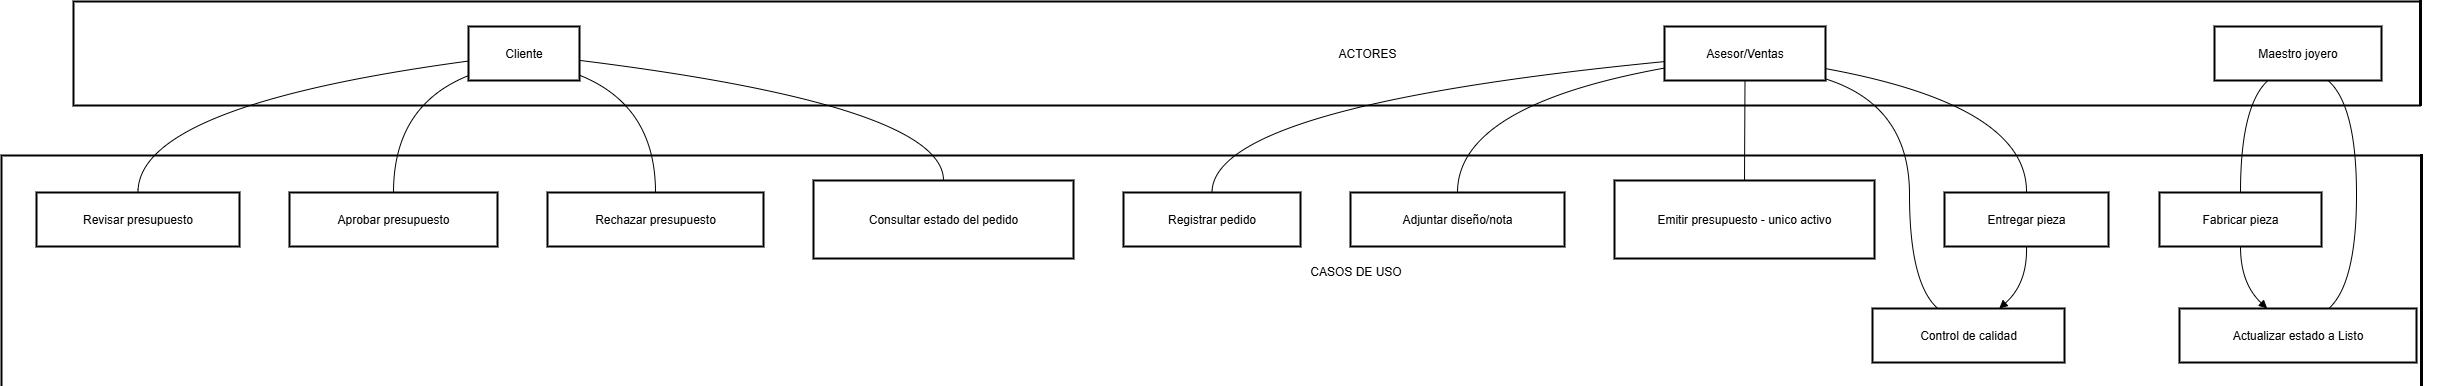

The diagram above was exported from draw.io. Its source (the exported page's mxGraphModel, read from the mxfile embedded in the PNG):
<mxGraphModel dx="4897" dy="2153" grid="1" gridSize="10" guides="1" tooltips="1" connect="1" arrows="1" fold="1" page="1" pageScale="1" pageWidth="850" pageHeight="1100" math="0" shadow="0" adaptiveColors="none">
  <root>
    <mxCell id="0" />
    <mxCell id="1" parent="0" />
    <mxCell id="8YsbSZnAahwuwGpWKF4i-33" value="CASOS DE USO" style="whiteSpace=wrap;strokeWidth=2;" vertex="1" parent="1">
      <mxGeometry x="-530" y="494" width="2709" height="232" as="geometry" />
    </mxCell>
    <mxCell id="8YsbSZnAahwuwGpWKF4i-34" value="ACTORES" style="whiteSpace=wrap;strokeWidth=2;" vertex="1" parent="1">
      <mxGeometry x="-458" y="340" width="2588" height="104" as="geometry" />
    </mxCell>
    <mxCell id="8YsbSZnAahwuwGpWKF4i-35" value="Cliente" style="whiteSpace=wrap;strokeWidth=2;" vertex="1" parent="1">
      <mxGeometry x="-63" y="365" width="111" height="54" as="geometry" />
    </mxCell>
    <mxCell id="8YsbSZnAahwuwGpWKF4i-36" value="Asesor/Ventas" style="whiteSpace=wrap;strokeWidth=2;" vertex="1" parent="1">
      <mxGeometry x="1133" y="365" width="161" height="54" as="geometry" />
    </mxCell>
    <mxCell id="8YsbSZnAahwuwGpWKF4i-37" value="Maestro joyero" style="whiteSpace=wrap;strokeWidth=2;" vertex="1" parent="1">
      <mxGeometry x="1683" y="365" width="167" height="54" as="geometry" />
    </mxCell>
    <mxCell id="8YsbSZnAahwuwGpWKF4i-38" value="Administrador" style="whiteSpace=wrap;strokeWidth=2;" vertex="1" parent="1">
      <mxGeometry x="1934" y="365" width="161" height="54" as="geometry" />
    </mxCell>
    <mxCell id="8YsbSZnAahwuwGpWKF4i-39" value="Registrar pedido" style="whiteSpace=wrap;strokeWidth=2;" vertex="1" parent="1">
      <mxGeometry x="592" y="531" width="177" height="54" as="geometry" />
    </mxCell>
    <mxCell id="8YsbSZnAahwuwGpWKF4i-40" value="Adjuntar diseño/nota" style="whiteSpace=wrap;strokeWidth=2;" vertex="1" parent="1">
      <mxGeometry x="819" y="531" width="214" height="54" as="geometry" />
    </mxCell>
    <mxCell id="8YsbSZnAahwuwGpWKF4i-41" value="Emitir presupuesto - unico activo" style="whiteSpace=wrap;strokeWidth=2;" vertex="1" parent="1">
      <mxGeometry x="1083" y="519" width="260" height="78" as="geometry" />
    </mxCell>
    <mxCell id="8YsbSZnAahwuwGpWKF4i-42" value="Revisar presupuesto" style="whiteSpace=wrap;strokeWidth=2;" vertex="1" parent="1">
      <mxGeometry x="-495" y="531" width="203" height="54" as="geometry" />
    </mxCell>
    <mxCell id="8YsbSZnAahwuwGpWKF4i-43" value="Aprobar presupuesto" style="whiteSpace=wrap;strokeWidth=2;" vertex="1" parent="1">
      <mxGeometry x="-242" y="531" width="208" height="54" as="geometry" />
    </mxCell>
    <mxCell id="8YsbSZnAahwuwGpWKF4i-44" value="Rechazar presupuesto" style="whiteSpace=wrap;strokeWidth=2;" vertex="1" parent="1">
      <mxGeometry x="16" y="531" width="216" height="54" as="geometry" />
    </mxCell>
    <mxCell id="8YsbSZnAahwuwGpWKF4i-45" value="Fabricar pieza" style="whiteSpace=wrap;strokeWidth=2;" vertex="1" parent="1">
      <mxGeometry x="1628" y="531" width="162" height="54" as="geometry" />
    </mxCell>
    <mxCell id="8YsbSZnAahwuwGpWKF4i-46" value="Actualizar estado a Listo" style="whiteSpace=wrap;strokeWidth=2;" vertex="1" parent="1">
      <mxGeometry x="1648" y="647" width="237" height="54" as="geometry" />
    </mxCell>
    <mxCell id="8YsbSZnAahwuwGpWKF4i-47" value="Control de calidad" style="whiteSpace=wrap;strokeWidth=2;" vertex="1" parent="1">
      <mxGeometry x="1341" y="647" width="192" height="54" as="geometry" />
    </mxCell>
    <mxCell id="8YsbSZnAahwuwGpWKF4i-48" value="Entregar pieza" style="whiteSpace=wrap;strokeWidth=2;" vertex="1" parent="1">
      <mxGeometry x="1413" y="531" width="164" height="54" as="geometry" />
    </mxCell>
    <mxCell id="8YsbSZnAahwuwGpWKF4i-49" value="Consultar estado del pedido" style="whiteSpace=wrap;strokeWidth=2;" vertex="1" parent="1">
      <mxGeometry x="282" y="519" width="260" height="78" as="geometry" />
    </mxCell>
    <mxCell id="8YsbSZnAahwuwGpWKF4i-50" value="Gestionar usuarios y catalogos" style="whiteSpace=wrap;strokeWidth=2;" vertex="1" parent="1">
      <mxGeometry x="1884" y="519" width="260" height="78" as="geometry" />
    </mxCell>
    <mxCell id="8YsbSZnAahwuwGpWKF4i-51" value="" style="curved=1;startArrow=none;endArrow=none;exitX=0;exitY=0.64;entryX=0.5;entryY=0;rounded=0;" edge="1" parent="1" source="8YsbSZnAahwuwGpWKF4i-35" target="8YsbSZnAahwuwGpWKF4i-42">
      <mxGeometry relative="1" as="geometry">
        <Array as="points">
          <mxPoint x="-394" y="444" />
        </Array>
      </mxGeometry>
    </mxCell>
    <mxCell id="8YsbSZnAahwuwGpWKF4i-52" value="" style="curved=1;startArrow=none;endArrow=none;exitX=0;exitY=0.91;entryX=0.5;entryY=0;rounded=0;" edge="1" parent="1" source="8YsbSZnAahwuwGpWKF4i-35" target="8YsbSZnAahwuwGpWKF4i-43">
      <mxGeometry relative="1" as="geometry">
        <Array as="points">
          <mxPoint x="-138" y="444" />
        </Array>
      </mxGeometry>
    </mxCell>
    <mxCell id="8YsbSZnAahwuwGpWKF4i-53" value="" style="curved=1;startArrow=none;endArrow=none;exitX=1.01;exitY=0.91;entryX=0.5;entryY=0;rounded=0;" edge="1" parent="1" source="8YsbSZnAahwuwGpWKF4i-35" target="8YsbSZnAahwuwGpWKF4i-44">
      <mxGeometry relative="1" as="geometry">
        <Array as="points">
          <mxPoint x="124" y="444" />
        </Array>
      </mxGeometry>
    </mxCell>
    <mxCell id="8YsbSZnAahwuwGpWKF4i-54" value="" style="curved=1;startArrow=none;endArrow=none;exitX=1.01;exitY=0.63;entryX=0.5;entryY=0;rounded=0;" edge="1" parent="1" source="8YsbSZnAahwuwGpWKF4i-35" target="8YsbSZnAahwuwGpWKF4i-49">
      <mxGeometry relative="1" as="geometry">
        <Array as="points">
          <mxPoint x="412" y="444" />
        </Array>
      </mxGeometry>
    </mxCell>
    <mxCell id="8YsbSZnAahwuwGpWKF4i-55" value="" style="curved=1;startArrow=none;endArrow=none;exitX=0;exitY=0.65;entryX=0.5;entryY=0;rounded=0;" edge="1" parent="1" source="8YsbSZnAahwuwGpWKF4i-36" target="8YsbSZnAahwuwGpWKF4i-39">
      <mxGeometry relative="1" as="geometry">
        <Array as="points">
          <mxPoint x="681" y="444" />
        </Array>
      </mxGeometry>
    </mxCell>
    <mxCell id="8YsbSZnAahwuwGpWKF4i-56" value="" style="curved=1;startArrow=none;endArrow=none;exitX=0;exitY=0.77;entryX=0.5;entryY=0;rounded=0;" edge="1" parent="1" source="8YsbSZnAahwuwGpWKF4i-36" target="8YsbSZnAahwuwGpWKF4i-40">
      <mxGeometry relative="1" as="geometry">
        <Array as="points">
          <mxPoint x="926" y="444" />
        </Array>
      </mxGeometry>
    </mxCell>
    <mxCell id="8YsbSZnAahwuwGpWKF4i-57" value="" style="curved=1;startArrow=none;endArrow=none;exitX=0.5;exitY=1;entryX=0.5;entryY=0;rounded=0;" edge="1" parent="1" source="8YsbSZnAahwuwGpWKF4i-36" target="8YsbSZnAahwuwGpWKF4i-41">
      <mxGeometry relative="1" as="geometry">
        <Array as="points" />
      </mxGeometry>
    </mxCell>
    <mxCell id="8YsbSZnAahwuwGpWKF4i-58" value="" style="curved=1;startArrow=none;endArrow=none;exitX=1;exitY=0.97;entryX=0.34;entryY=0;rounded=0;" edge="1" parent="1" source="8YsbSZnAahwuwGpWKF4i-36" target="8YsbSZnAahwuwGpWKF4i-47">
      <mxGeometry relative="1" as="geometry">
        <Array as="points">
          <mxPoint x="1378" y="444" />
          <mxPoint x="1378" y="622" />
        </Array>
      </mxGeometry>
    </mxCell>
    <mxCell id="8YsbSZnAahwuwGpWKF4i-59" value="" style="curved=1;startArrow=none;endArrow=none;exitX=1;exitY=0.78;entryX=0.5;entryY=0;rounded=0;" edge="1" parent="1" source="8YsbSZnAahwuwGpWKF4i-36" target="8YsbSZnAahwuwGpWKF4i-48">
      <mxGeometry relative="1" as="geometry">
        <Array as="points">
          <mxPoint x="1496" y="444" />
        </Array>
      </mxGeometry>
    </mxCell>
    <mxCell id="8YsbSZnAahwuwGpWKF4i-60" value="" style="curved=1;startArrow=none;endArrow=none;exitX=0.32;exitY=1;entryX=0.5;entryY=0;rounded=0;" edge="1" parent="1" source="8YsbSZnAahwuwGpWKF4i-37" target="8YsbSZnAahwuwGpWKF4i-45">
      <mxGeometry relative="1" as="geometry">
        <Array as="points">
          <mxPoint x="1709" y="444" />
        </Array>
      </mxGeometry>
    </mxCell>
    <mxCell id="8YsbSZnAahwuwGpWKF4i-61" value="" style="curved=1;startArrow=none;endArrow=none;exitX=0.68;exitY=1;entryX=0.63;entryY=0;rounded=0;" edge="1" parent="1" source="8YsbSZnAahwuwGpWKF4i-37" target="8YsbSZnAahwuwGpWKF4i-46">
      <mxGeometry relative="1" as="geometry">
        <Array as="points">
          <mxPoint x="1825" y="444" />
          <mxPoint x="1825" y="622" />
        </Array>
      </mxGeometry>
    </mxCell>
    <mxCell id="8YsbSZnAahwuwGpWKF4i-62" value="" style="curved=1;startArrow=none;endArrow=none;exitX=0.5;exitY=1;entryX=0.5;entryY=0;rounded=0;" edge="1" parent="1" source="8YsbSZnAahwuwGpWKF4i-38" target="8YsbSZnAahwuwGpWKF4i-50">
      <mxGeometry relative="1" as="geometry">
        <Array as="points" />
      </mxGeometry>
    </mxCell>
    <mxCell id="8YsbSZnAahwuwGpWKF4i-63" value="" style="curved=1;startArrow=none;endArrow=block;exitX=0.5;exitY=1;entryX=0.37;entryY=0;rounded=0;" edge="1" parent="1" source="8YsbSZnAahwuwGpWKF4i-45" target="8YsbSZnAahwuwGpWKF4i-46">
      <mxGeometry relative="1" as="geometry">
        <Array as="points">
          <mxPoint x="1709" y="622" />
        </Array>
      </mxGeometry>
    </mxCell>
    <mxCell id="8YsbSZnAahwuwGpWKF4i-64" value="" style="curved=1;startArrow=none;endArrow=block;exitX=0.5;exitY=1;entryX=0.66;entryY=0;rounded=0;" edge="1" parent="1" source="8YsbSZnAahwuwGpWKF4i-48" target="8YsbSZnAahwuwGpWKF4i-47">
      <mxGeometry relative="1" as="geometry">
        <Array as="points">
          <mxPoint x="1496" y="622" />
        </Array>
      </mxGeometry>
    </mxCell>
  </root>
</mxGraphModel>